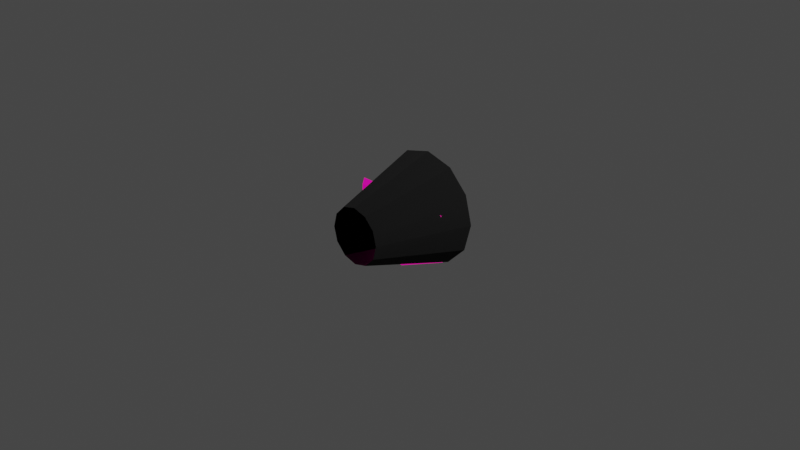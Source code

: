 # Source: mk1pod_v2.blend  (saved by Blender 3.1.7; exported with 4.5.12 LTS)
import bpy
from mathutils import Matrix  # noqa: F401  (used for matrix-valued properties, if any)

bpy.ops.wm.read_factory_settings(use_empty=True)
scene = bpy.context.scene
scene.name = 'Scene'

# ---- collections
col_collection = bpy.data.collections.new('Collection'); scene.collection.children.link(col_collection)

# ---- images (referenced by path relative to the original .blend; pixels are not part of the script)
import os
ASSET_DIR = os.environ.get("B2B_ASSET_DIR", "")  # directory of the original .blend (textures are referenced by path, not embedded)
HERE = os.path.dirname(os.path.abspath(__file__))  # packed textures are extracted next to this script under _unpacked/

def load_image(name, relpath, width, height, colorspace="sRGB"):
    """Load a texture the original file referenced (path relative to the .blend, or extracted next to this script)."""
    p = next((c for c in (os.path.join(HERE, relpath), os.path.join(ASSET_DIR, relpath)) if relpath and os.path.exists(c)), "")
    if p:
        img = bpy.data.images.load(p, check_existing=True)
        img.name = name
    else:  # same state as the original file: an image datablock whose file is absent (Cycles renders it pink)
        img = bpy.data.images.new(name, width, height)
        img.source = "FILE"
        img.filepath = "//" + (relpath or name)
    img.colorspace_settings.name = colorspace
    return img
img_mk1pod_iva_shell_diffuse = load_image('mk1pod_iva_shell_diffuse', 'mk1pod_iva_shell_diffuse.dds', 1024, 1024, 'sRGB')
img_mk1pod_iva_shell_normal = load_image('mk1pod_iva_shell_normal', 'mk1pod_iva_shell_normal.dds', 1024, 1024, 'sRGB')
img_mk1pod_iva_props_diffuse = load_image('mk1pod_iva_props_diffuse', 'mk1pod_iva_props_diffuse.dds', 1024, 1024, 'sRGB')
img_mk1pod_iva_props_emissive = load_image('mk1pod_iva_props_emissive', 'mk1pod_iva_props_emissive.dds', 1024, 1024, 'sRGB')
img_mk1pod_iva_props_normal = load_image('mk1pod_iva_props_normal', 'mk1pod_iva_props_normal.dds', 1024, 1024, 'sRGB')

# ---- materials (node trees are filled in below, after node groups)
mat_mk1pod_iva_shell_diffuse = bpy.data.materials.new('mk1pod_iva_shell_diffuse')
mat_mk1pod_iva_shell_diffuse.use_transparent_shadow = False
mat_mk1pod_iva_props_diffuse = bpy.data.materials.new('mk1pod_iva_props_diffuse')
mat_mk1pod_iva_props_diffuse.use_transparent_shadow = False

# ---- node groups
ng_color4 = bpy.data.node_groups.new('Color4', 'ShaderNodeTree')
_s = ng_color4.interface.new_socket(name='Color', in_out='OUTPUT', socket_type='NodeSocketColor')
_s = ng_color4.interface.new_socket(name='Alpha', in_out='OUTPUT', socket_type='NodeSocketFloat')
_s = ng_color4.interface.new_socket(name='Color', in_out='INPUT', socket_type='NodeSocketColor')
_s = ng_color4.interface.new_socket(name='Alpha', in_out='INPUT', socket_type='NodeSocketFloat')
_s.min_value = 1.0
_N = ng_color4.nodes; _L = ng_color4.links
n0 = _N.new('NodeGroupInput'); n0.name = 'Group Input'; n0.location = (-403, 18)
n1 = _N.new('NodeGroupOutput'); n1.name = 'Group Output'; n1.location = (154, 24)
_L.new(n0.outputs[1], n1.inputs[1])
_L.new(n0.outputs[0], n1.inputs[0])
n1.is_active_output = True
ng_maincolor = bpy.data.node_groups.new('MainColor', 'ShaderNodeTree')
_s = ng_maincolor.interface.new_socket(name='Color', in_out='OUTPUT', socket_type='NodeSocketColor')
_s = ng_maincolor.interface.new_socket(name='Alpha', in_out='OUTPUT', socket_type='NodeSocketFloat')
_s = ng_maincolor.interface.new_socket(name='VColor', in_out='INPUT', socket_type='NodeSocketColor')
_s = ng_maincolor.interface.new_socket(name='VAlpha', in_out='INPUT', socket_type='NodeSocketFloat')
_s.min_value = 1e+04
_s = ng_maincolor.interface.new_socket(name='CColor', in_out='INPUT', socket_type='NodeSocketColor')
_s = ng_maincolor.interface.new_socket(name='CAlpha', in_out='INPUT', socket_type='NodeSocketFloat')
_s.min_value = 1.0
_s = ng_maincolor.interface.new_socket(name='TColor', in_out='INPUT', socket_type='NodeSocketColor')
_s = ng_maincolor.interface.new_socket(name='TAlpha', in_out='INPUT', socket_type='NodeSocketFloat')
_s.min_value = 1.0
_N = ng_maincolor.nodes; _L = ng_maincolor.links
n0 = _N.new('NodeGroupInput'); n0.name = 'Group Input'; n0.location = (-284, 35)
n1 = _N.new('NodeGroupOutput'); n1.name = 'Group Output'; n1.location = (332, -19)
n2 = _N.new('ShaderNodeMix'); n2.name = 'VC*CC*TC'; n2.location = (127, -33)
n2.label = 'VC*CC*TC'
n2.hide = True
n2.data_type = 'RGBA'
n2.blend_type = 'MULTIPLY'
n2.inputs[0].default_value = 1.0
n3 = _N.new('ShaderNodeMix'); n3.name = 'VC*CC'; n3.location = (-44, 33)
n3.label = 'VC*CC'
n3.hide = True
n3.data_type = 'RGBA'
n3.blend_type = 'MULTIPLY'
n3.inputs[0].default_value = 1.0
n4 = _N.new('ShaderNodeMath'); n4.name = 'VA*CA'; n4.location = (-59, -19)
n4.label = 'VA*CA'
n4.hide = True
n4.operation = 'MULTIPLY'
n4.inputs[2].default_value = 0.0
n5 = _N.new('ShaderNodeMath'); n5.name = 'VA*CA*TA'; n5.location = (130, -79)
n5.label = 'VA*CA*TA'
n5.hide = True
n5.operation = 'MULTIPLY'
n5.inputs[2].default_value = 0.0
_L.new(n0.outputs[2], n3.inputs[7])
_L.new(n0.outputs[4], n2.inputs[7])
_L.new(n2.outputs[2], n1.inputs[0])
_L.new(n3.outputs[2], n2.inputs[6])
_L.new(n0.outputs[0], n3.inputs[6])
_L.new(n0.outputs[1], n4.inputs[0])
_L.new(n0.outputs[3], n4.inputs[1])
_L.new(n4.outputs[0], n5.inputs[0])
_L.new(n0.outputs[5], n5.inputs[1])
_L.new(n5.outputs[0], n1.inputs[1])
n1.is_active_output = True
ng_standardshader = bpy.data.node_groups.new('StandardShader', 'ShaderNodeTree')
_s = ng_standardshader.interface.new_socket(name='BSDF', in_out='OUTPUT', socket_type='NodeSocketShader')
_s = ng_standardshader.interface.new_socket(name='BaseColor', in_out='INPUT', socket_type='NodeSocketColor')
_s = ng_standardshader.interface.new_socket(name='Shininess', in_out='INPUT', socket_type='NodeSocketFloat')
_s.min_value = 1e+04
_s = ng_standardshader.interface.new_socket(name='Gloss', in_out='INPUT', socket_type='NodeSocketFloat')
_s.min_value = 1e+04
_s = ng_standardshader.interface.new_socket(name='Emission', in_out='INPUT', socket_type='NodeSocketColor')
_s = ng_standardshader.interface.new_socket(name='Emission Strength', in_out='INPUT', socket_type='NodeSocketFloat')
_s.min_value = 1e+06
_s = ng_standardshader.interface.new_socket(name='Alpha', in_out='INPUT', socket_type='NodeSocketFloat')
_s.min_value = 1.0
_s = ng_standardshader.interface.new_socket(name='NormalColor', in_out='INPUT', socket_type='NodeSocketColor')
_N = ng_standardshader.nodes; _L = ng_standardshader.links
n0 = _N.new('NodeGroupOutput'); n0.name = 'Group Output'; n0.location = (555, 248)
n1 = _N.new('NodeGroupInput'); n1.name = 'Group Input'; n1.location = (-444, 74)
n2 = _N.new('ShaderNodeNormalMap'); n2.name = 'Normal Map'; n2.location = (-96, -256)
n2.hide = True
n3 = _N.new('ShaderNodeMath'); n3.name = 'Roughness'; n3.location = (-4, -2)
n3.label = 'Roughness'
n3.hide = True
n3.operation = 'SQRT'
n3.inputs[2].default_value = 0.0
n4 = _N.new('ShaderNodeMath'); n4.name = 'SpecularConv'; n4.location = (-120, 39)
n4.label = 'SpecularConv'
n4.hide = True
n4.operation = 'SQRT'
n4.inputs[2].default_value = 0.0
n5 = _N.new('ShaderNodeMath'); n5.name = 'Gloss2Rough'; n5.location = (-176, -1)
n5.label = 'Gloss2Rough'
n5.hide = True
n5.operation = 'SUBTRACT'
n5.inputs[0].default_value = 1.0
n5.inputs[2].default_value = 0.0
n6 = _N.new('ShaderNodeBsdfPrincipled'); n6.name = 'Principled BSDF'; n6.location = (226, 256)
n6.distribution = 'GGX'
n6.subsurface_method = 'BURLEY'
n6.inputs[3].default_value = 1.45
_L.new(n6.outputs[0], n0.inputs[0])
_L.new(n4.outputs[0], n6.inputs[13])
_L.new(n1.outputs[3], n6.inputs[27])
_L.new(n3.outputs[0], n6.inputs[2])
_L.new(n1.outputs[0], n6.inputs[0])
_L.new(n1.outputs[1], n4.inputs[0])
_L.new(n1.outputs[6], n2.inputs[1])
_L.new(n5.outputs[0], n3.inputs[0])
_L.new(n1.outputs[2], n5.inputs[1])
_L.new(n2.outputs[0], n6.inputs[5])
_L.new(n1.outputs[5], n6.inputs[4])
_L.new(n1.outputs[4], n6.inputs[28])
n0.is_active_output = True
ng_dxtnormal = bpy.data.node_groups.new('dxtNormal', 'ShaderNodeTree')
_s = ng_dxtnormal.interface.new_socket(name='Color', in_out='OUTPUT', socket_type='NodeSocketColor')
_s = ng_dxtnormal.interface.new_socket(name='RGB', in_out='INPUT', socket_type='NodeSocketColor')
_s = ng_dxtnormal.interface.new_socket(name='Alpha', in_out='INPUT', socket_type='NodeSocketFloat')
_s.min_value = 1e+04
_N = ng_dxtnormal.nodes; _L = ng_dxtnormal.links
n0 = _N.new('NodeReroute'); n0.name = 'Reroute'; n0.location = (396, 44)
n0.width = 100
n0.socket_idname = 'NodeSocketFloat'
n1 = _N.new('NodeReroute'); n1.name = 'Reroute.002'; n1.location = (378, 56)
n1.width = 100
n1.socket_idname = 'NodeSocketFloat'
n2 = _N.new('NodeReroute'); n2.name = 'Reroute.001'; n2.location = (376, 13)
n2.width = 100
n2.socket_idname = 'NodeSocketFloat'
n3 = _N.new('NodeGroupInput'); n3.name = 'dxtNormalInput'; n3.location = (36, 79)
n3.label = 'dxtNormalInput'
n4 = _N.new('NodeGroupOutput'); n4.name = 'dxtNormalOutput'; n4.location = (1779, 73)
n4.label = 'dxtNormalOutput'
n5 = _N.new('ShaderNodeSeparateColor'); n5.name = 'dxtNormal.separateRGB'; n5.location = (215, 54)
n5.label = 'separateRGB'
n5.width = 125
n5.hide = True
n6 = _N.new('ShaderNodeVectorMath'); n6.name = 'mul2'; n6.location = (611, 34)
n6.label = '*2'
n6.hide = True
n6.operation = 'SCALE'
n6.inputs[3].default_value = 2.0
n7 = _N.new('ShaderNodeCombineXYZ'); n7.name = 'Combine XYZ'; n7.location = (446, 34)
n7.hide = True
n8 = _N.new('ShaderNodeVectorMath'); n8.name = 'xy_dot_xy'; n8.location = (941, 34)
n8.label = 'xy . xy'
n8.hide = True
n8.operation = 'DOT_PRODUCT'
n9 = _N.new('ShaderNodeMath'); n9.name = 'subXY'; n9.location = (1106, 34)
n9.label = 'Z^2'
n9.hide = True
n9.operation = 'SUBTRACT'
n9.use_clamp = True
n9.inputs[0].default_value = 1.0
n9.inputs[2].default_value = 0.0
n10 = _N.new('ShaderNodeMath'); n10.name = 'sqrtZ2'; n10.location = (1271, 34)
n10.label = 'Z = sqrt(1-X^2-Y^2)'
n10.hide = True
n10.operation = 'SQRT'
n10.inputs[2].default_value = 0.0
n11 = _N.new('ShaderNodeCombineColor'); n11.name = 'Combine RGB'; n11.location = (1593, 53)
n11.hide = True
n12 = _N.new('ShaderNodeMath'); n12.name = 'zToBlue'; n12.location = (1436, 34)
n12.label = 'Z to Blue'
n12.hide = True
n12.operation = 'MULTIPLY_ADD'
n13 = _N.new('ShaderNodeVectorMath'); n13.name = 'sub1'; n13.location = (776, 34)
n13.label = '-1'
n13.hide = True
n13.operation = 'SUBTRACT'
n13.inputs[1].default_value = (1.0, 1.0, 0.0)
_L.new(n3.outputs[0], n5.inputs[0])
_L.new(n5.outputs[1], n0.inputs[0])
_L.new(n3.outputs[1], n2.inputs[0])
_L.new(n2.outputs[0], n1.inputs[0])
_L.new(n1.outputs[0], n11.inputs[0])
_L.new(n11.outputs[0], n4.inputs[0])
_L.new(n7.outputs[0], n6.inputs[0])
_L.new(n6.outputs[0], n13.inputs[0])
_L.new(n9.outputs[0], n10.inputs[0])
_L.new(n10.outputs[0], n12.inputs[0])
_L.new(n12.outputs[0], n11.inputs[2])
_L.new(n0.outputs[0], n7.inputs[1])
_L.new(n2.outputs[0], n7.inputs[0])
_L.new(n0.outputs[0], n11.inputs[1])
_L.new(n13.outputs[0], n8.inputs[0])
_L.new(n13.outputs[0], n8.inputs[1])
_L.new(n8.outputs[1], n9.inputs[1])
n4.is_active_output = True
ng_emissioncolor = bpy.data.node_groups.new('EmissionColor', 'ShaderNodeTree')
_s = ng_emissioncolor.interface.new_socket(name='Color', in_out='OUTPUT', socket_type='NodeSocketColor')
_s = ng_emissioncolor.interface.new_socket(name='Opacity', in_out='OUTPUT', socket_type='NodeSocketFloat')
_s = ng_emissioncolor.interface.new_socket(name='EmissionMap', in_out='INPUT', socket_type='NodeSocketColor')
_s = ng_emissioncolor.interface.new_socket(name='EmissionColor', in_out='INPUT', socket_type='NodeSocketColor')
_s = ng_emissioncolor.interface.new_socket(name='EmissionAlpha', in_out='INPUT', socket_type='NodeSocketFloat')
_s.min_value = 1e+04
_s = ng_emissioncolor.interface.new_socket(name='Opacity', in_out='INPUT', socket_type='NodeSocketFloat')
_s.min_value = 1e+04
_N = ng_emissioncolor.nodes; _L = ng_emissioncolor.links
n0 = _N.new('NodeGroupOutput'); n0.name = 'Group Output'; n0.location = (330, 0)
n1 = _N.new('NodeGroupInput'); n1.name = 'Group Input'; n1.location = (-325, 23)
n2 = _N.new('ShaderNodeMix'); n2.name = 'EM*EC*EA*O'; n2.location = (115, -17)
n2.label = 'EM*EC*EA*O'
n2.hide = True
n2.data_type = 'RGBA'
n2.blend_type = 'MULTIPLY'
n2.inputs[0].default_value = 1.0
n3 = _N.new('ShaderNodeMix'); n3.name = 'EM*EC'; n3.location = (-89, 7)
n3.label = 'EM*EC'
n3.hide = True
n3.data_type = 'RGBA'
n3.blend_type = 'MULTIPLY'
n3.inputs[0].default_value = 1.0
n4 = _N.new('ShaderNodeMath'); n4.name = 'EA*O'; n4.location = (-85, -34)
n4.label = 'EA*O'
n4.hide = True
n4.operation = 'MULTIPLY'
n4.inputs[2].default_value = 0.0
_L.new(n1.outputs[0], n3.inputs[6])
_L.new(n1.outputs[1], n3.inputs[7])
_L.new(n3.outputs[2], n2.inputs[6])
_L.new(n2.outputs[2], n0.inputs[0])
_L.new(n1.outputs[3], n0.inputs[1])
_L.new(n1.outputs[2], n4.inputs[0])
_L.new(n1.outputs[3], n4.inputs[1])
_L.new(n4.outputs[0], n2.inputs[7])
n0.is_active_output = True

# ---- material node trees
mat_mk1pod_iva_shell_diffuse.use_nodes = True; mat_mk1pod_iva_shell_diffuse.node_tree.nodes.clear()
_N = mat_mk1pod_iva_shell_diffuse.node_tree.nodes; _L = mat_mk1pod_iva_shell_diffuse.node_tree.links
n0 = _N.new('ShaderNodeVertexColor'); n0.name = 'Vertex Color'; n0.location = (-88, -138)
n0.hide = True
n1 = _N.new('ShaderNodeTexImage'); n1.name = '_MainTex'; n1.location = (-200, -238)
n1.label = '_MainTex'
n1.hide = True
n1.image = img_mk1pod_iva_shell_diffuse
n2 = _N.new('ShaderNodeTexImage'); n2.name = '_BumpMap'; n2.location = (-188, -311)
n2.label = '_BumpMap'
n2.hide = True
n2.image = img_mk1pod_iva_shell_normal
n3 = _N.new('ShaderNodeUVMap'); n3.name = 'UV Map'; n3.location = (-398, -256)
n4 = _N.new('ShaderNodeOutputMaterial'); n4.name = 'Material Output'; n4.location = (730, -26)
n5 = _N.new('ShaderNodeGroup'); n5.name = '_Color'; n5.location = (-87, -190)
n5.label = '_Color'
n5.hide = True
n5.node_tree = ng_color4
n5.inputs[0].default_value = (1.0, 1.0, 1.0, 1.0)
n5.inputs[1].default_value = 1.0
n6 = _N.new('ShaderNodeGroup'); n6.name = 'MainColor'; n6.location = (104, -41)
n6.node_tree = ng_maincolor
n7 = _N.new('ShaderNodeGroup'); n7.name = 'StandardShader'; n7.location = (489, -47)
n7.node_tree = ng_standardshader
n7.inputs[3].default_value = (0.0, 0.0, 0.0, 1.0)
n7.inputs[4].default_value = 1.0
n8 = _N.new('ShaderNodeValue'); n8.name = '_Shininess'; n8.location = (289, -30)
n8.label = '_Shininess'
n8.hide = True
n8.outputs[0].default_value = 0.4
n9 = _N.new('ShaderNodeGroup'); n9.name = 'dxtNormal'; n9.location = (104, -318)
n9.hide = True
n9.node_tree = ng_dxtnormal
n10 = _N.new('ShaderNodeValue'); n10.name = '_Opacity'; n10.location = (277, -211)
n10.label = '_Opacity'
n10.hide = True
n10.outputs[0].default_value = 1.0
_L.new(n2.outputs[0], n9.inputs[0])
_L.new(n2.outputs[1], n9.inputs[1])
_L.new(n5.outputs[0], n6.inputs[2])
_L.new(n5.outputs[1], n6.inputs[3])
_L.new(n6.outputs[0], n7.inputs[0])
_L.new(n6.outputs[1], n7.inputs[2])
_L.new(n3.outputs[0], n1.inputs[0])
_L.new(n1.outputs[0], n6.inputs[4])
_L.new(n1.outputs[1], n6.inputs[5])
_L.new(n7.outputs[0], n4.inputs[0])
_L.new(n3.outputs[0], n2.inputs[0])
_L.new(n0.outputs[0], n6.inputs[0])
_L.new(n0.outputs[1], n6.inputs[1])
_L.new(n8.outputs[0], n7.inputs[1])
_L.new(n9.outputs[0], n7.inputs[6])
_L.new(n10.outputs[0], n7.inputs[5])
n4.is_active_output = True
mat_mk1pod_iva_props_diffuse.use_nodes = True; mat_mk1pod_iva_props_diffuse.node_tree.nodes.clear()
_N = mat_mk1pod_iva_props_diffuse.node_tree.nodes; _L = mat_mk1pod_iva_props_diffuse.node_tree.links
n0 = _N.new('ShaderNodeTexImage'); n0.name = '_MainTex'; n0.location = (-131, -187)
n0.label = '_MainTex'
n0.hide = True
n0.image = img_mk1pod_iva_props_diffuse
n1 = _N.new('ShaderNodeUVMap'); n1.name = 'UV Map'; n1.location = (-345, -213)
n2 = _N.new('ShaderNodeGroup'); n2.name = '_Color'; n2.location = (-34, -148)
n2.label = '_Color'
n2.hide = True
n2.node_tree = ng_color4
n2.inputs[0].default_value = (1.0, 1.0, 1.0, 1.0)
n2.inputs[1].default_value = 1.0
n3 = _N.new('ShaderNodeVertexColor'); n3.name = 'Vertex Color'; n3.location = (-31, -96)
n3.hide = True
n4 = _N.new('ShaderNodeOutputMaterial'); n4.name = 'Material Output'; n4.location = (765, 26)
n5 = _N.new('ShaderNodeGroup'); n5.name = '_EmissiveColor'; n5.location = (-31, -357)
n5.label = '_EmissiveColor'
n5.hide = True
n5.node_tree = ng_color4
n5.inputs[0].default_value = (0.7412, 0.6353, 0.3333, 1.0)
n5.inputs[1].default_value = 1.0
n6 = _N.new('ShaderNodeGroup'); n6.name = 'EmissionColor'; n6.location = (159, -230)
n6.label = 'EmissionColor'
n6.node_tree = ng_emissioncolor
n7 = _N.new('ShaderNodeGroup'); n7.name = 'Group'; n7.location = (157, 9)
n7.node_tree = ng_maincolor
n8 = _N.new('ShaderNodeValue'); n8.name = '_Shininess'; n8.location = (312, -128)
n8.label = '_Shininess'
n8.hide = True
n8.outputs[0].default_value = 0.4
n9 = _N.new('ShaderNodeTexImage'); n9.name = '_Emissive'; n9.location = (-131, -315)
n9.label = '_Emissive'
n9.hide = True
n9.image = img_mk1pod_iva_props_emissive
n10 = _N.new('ShaderNodeGroup'); n10.name = 'Group.001'; n10.location = (166, -466)
n10.hide = True
n10.node_tree = ng_dxtnormal
n11 = _N.new('ShaderNodeTexImage'); n11.name = '_BumpMap'; n11.location = (-131, -468)
n11.label = '_BumpMap'
n11.hide = True
n11.image = img_mk1pod_iva_props_normal
n12 = _N.new('ShaderNodeValue'); n12.name = '_Opacity'; n12.location = (-32, -399)
n12.label = '_Opacity'
n12.hide = True
n12.outputs[0].default_value = 1.0
n13 = _N.new('ShaderNodeGroup'); n13.name = 'StandardShader'; n13.location = (542, -4)
n13.node_tree = ng_standardshader
n13.inputs[4].default_value = 1.0
_L.new(n1.outputs[0], n0.inputs[0])
_L.new(n1.outputs[0], n9.inputs[0])
_L.new(n13.outputs[0], n4.inputs[0])
_L.new(n9.outputs[0], n6.inputs[0])
_L.new(n5.outputs[0], n6.inputs[1])
_L.new(n5.outputs[1], n6.inputs[2])
_L.new(n6.outputs[0], n13.inputs[3])
_L.new(n2.outputs[0], n7.inputs[2])
_L.new(n2.outputs[1], n7.inputs[3])
_L.new(n0.outputs[0], n7.inputs[4])
_L.new(n0.outputs[1], n7.inputs[5])
_L.new(n7.outputs[0], n13.inputs[0])
_L.new(n7.outputs[1], n13.inputs[2])
_L.new(n3.outputs[1], n7.inputs[1])
_L.new(n3.outputs[0], n7.inputs[0])
_L.new(n12.outputs[0], n6.inputs[3])
_L.new(n8.outputs[0], n13.inputs[1])
_L.new(n1.outputs[0], n11.inputs[0])
_L.new(n11.outputs[0], n10.inputs[0])
_L.new(n11.outputs[1], n10.inputs[1])
_L.new(n10.outputs[0], n13.inputs[6])
_L.new(n6.outputs[1], n13.inputs[5])
n4.is_active_output = True

# ---- world
world_world = bpy.data.worlds.new('World'); scene.world = world_world
world_world.use_nodes = True; world_world.node_tree.nodes.clear()
_N = world_world.node_tree.nodes; _L = world_world.node_tree.links
n0 = _N.new('ShaderNodeOutputWorld'); n0.name = 'World Output'; n0.location = (300, 300)
n1 = _N.new('ShaderNodeBackground'); n1.name = 'Background'; n1.location = (10, 300)
n1.inputs[0].default_value = (0.05088, 0.05088, 0.05088, 1.0)
_L.new(n1.outputs[0], n0.inputs[0])
n0.is_active_output = True
world_world.color = (0.05088, 0.05088, 0.05088)
world_world.use_sun_shadow = False
world_world.sun_shadow_jitter_overblur = 0.0

# ---- cameras
cam_camera = bpy.data.cameras.new('Camera')
cam_camera.clip_end = 100.0
cam_camera.ortho_scale = 7.314

# ---- lights
light_light = bpy.data.lights.new('Light', 'POINT')
light_light.transmission_factor = 0.0
light_light.energy = 1000.0
light_light.shadow_soft_size = 0.1
light_light.shadow_maximum_resolution = 0.006
light_light.use_absolute_resolution = True

# ---- meshes
me_mk1pod_shell_002 = bpy.data.meshes.new('mk1pod_shell.002')
me_mk1pod_shell_002.from_pydata([(-0.1547, -0.5988, 0.2679), (-0.2679, -0.5988, -0.1547), (-0.1547, -0.5988, -0.2679), (-2.588e-09, -0.5988, -0.3094), (-2.588e-09, -0.5988, 0.3094), (0.2679, -0.5988, 0.1547), (-0.2679, -0.5988, 0.1547), (0.1547, -0.5988, 0.2679), (0.3094, -0.5988, -8e-08), (-0.3094, -0.5988, -8e-08), (0.1547, -0.5988, -0.2679), (0.2679, -0.5988, -0.1547), (-0.3084, 0.4054, 0.5343), (-2.586e-09, 0.4021, 0.6169), (-0.5343, 0.4054, 0.3085), (-0.6169, 0.4054, 3.8e-07), (-0.5343, 0.4054, -0.3084), (-0.3085, 0.4054, -0.5343), (0.3084, 0.4054, 0.5343), (0.5343, 0.4054, 0.3085), (0.6169, 0.4054, 3.8e-07), (0.5343, 0.4054, -0.3084), (0.3085, 0.4054, -0.5343), (-1.49e-08, 0.4054, -0.5959), (-0.1765, -0.1282, -0.425), (-0.2314, 0.3835, -0.2438), (-0.2314, 0.405, -0.5712), (-0.1765, -0.1282, -0.2438), (0.2314, 0.3835, -0.2438), (0.1766, -0.1295, -0.425), (0.2314, 0.405, -0.5712), (0.1766, -0.1295, -0.2438), (0.2314, 0.3835, -0.2438), (-0.2314, 0.3835, -0.2438), (-0.1765, -0.1282, -0.2438), (0.1766, -0.1295, -0.2438), (0.1766, -0.1295, -0.2438), (0.1766, -0.1295, -0.425), (-0.1765, -0.1282, -0.2438), (-0.1765, -0.1282, -0.425), (0.1968, -0.1501, 0.1676), (-0.3881, -0.1478, 0.1545), (-0.3881, -0.1177, -0.016), (0.1968, -0.1607, 0.3083), (0.1968, -0.1375, 0.3721), (0.4335, 0.0736, -0.0632), (0.4897, 0.1103, 0.1597), (0.1968, -0.1139, -0.03788), (-0.3684, -0.1375, 0.3721), (-0.3684, -0.1607, 0.3083)], [], [(16, 15, 14, 12, 13, 18, 19, 20, 21, 22, 23, 17), (6, 0, 12, 14), (5, 19, 18, 7), (8, 20, 19, 5), (11, 21, 20, 8), (10, 22, 21, 11), (3, 23, 22, 10), (9, 6, 14, 15), (1, 9, 15, 16), (2, 1, 16, 17), (17, 23, 3, 2), (25, 26, 24), (29, 30, 28), (39, 37, 38), (27, 34, 35, 31, 32, 33), (24, 27, 25), (38, 37, 36), (28, 31, 29), (40, 47, 42, 41), (44, 46, 40, 43), (40, 46, 45, 47), (49, 43, 41), (44, 43, 49, 48), (40, 41, 43), (12, 0, 4, 13), (7, 18, 13, 4)])
me_mk1pod_shell_002.polygons.foreach_set('material_index', [0, 0, 0, 0, 0, 0, 0, 0, 0, 0, 0, 1, 1, 1, 1, 1, 1, 1, 1, 1, 1, 1, 1, 1, 0, 0])
_uv = me_mk1pod_shell_002.uv_layers.new(name='UVMap')
_uv.uv.foreach_set('vector', [0.0, 0.0, 0.0, 0.0, 0.0, 0.0, 0.0, 0.0, 0.0, 0.0, 0.0, 0.0, 0.0, 0.0, 0.0, 0.0, 0.0, 0.0, 0.0, 0.0, 0.0, 0.0, 0.0, 0.0, 0.0, 0.0, 0.0, 0.0, 0.0, 0.0, 0.0, 0.0, 0.0, 0.0, 0.0, 0.0, 0.0, 0.0, 0.0, 0.0, 0.0, 0.0, 0.0, 0.0, 0.0, 0.0, 0.0, 0.0, 0.0, 0.0, 0.0, 0.0, 0.0, 0.0, 0.0, 0.0, 0.0, 0.0, 0.0, 0.0, 0.0, 0.0, 0.0, 0.0, 0.0, 0.0, 0.0, 0.0, 0.0, 0.0, 0.0, 0.0, 0.0, 0.0, 0.0, 0.0, 0.0, 0.0, 0.0, 0.0, 0.0, 0.0, 0.0, 0.0, 0.0, 0.0, 0.0, 0.0, 0.0, 0.0, 0.0, 0.0, 0.0, 0.0, 0.0, 0.0, 0.0, 0.0, 0.0, 0.0, 0.0, 0.0, 0.0, 0.0, 0.9897, 0.2377, 0.9839, 0.3879, 0.7619, 0.2971, 0.7619, 0.2971, 0.9839, 0.3879, 0.9897, 0.2377, 0.6991, 0.2032, 0.6983, 0.05665, 0.775, 0.1297, 0.7895, 0.2135, 0.7761, 0.2018, 0.7754, 0.05719, 0.7892, 0.04547, 0.9905, 0.03221, 0.9908, 0.2262, 0.7412, 0.2972, 0.7506, 0.2116, 0.9897, 0.2377, 0.775, 0.1297, 0.6983, 0.05665, 0.7754, 0.05719, 0.9897, 0.2377, 0.7506, 0.2116, 0.7619, 0.2971, 0.07603, 0.7238, 0.07518, 0.5536, 0.5539, 0.5718, 0.5536, 0.7131, 0.07595, 0.8969, 0.8839, 0.8744, 0.07603, 0.7238, 0.076, 0.8414, 0.07603, 0.7238, 0.8839, 0.8744, 0.8957, 0.7799, 0.07518, 0.5536, 0.076, 0.8414, 0.076, 0.8414, 0.5536, 0.7131, 0.07595, 0.8969, 0.076, 0.8414, 0.076, 0.8414, 0.07595, 0.8969, 0.07603, 0.7238, 0.5536, 0.7131, 0.076, 0.8414, 0.0, 0.0, 0.0, 0.0, 0.0, 0.0, 0.0, 0.0, 0.0, 0.0, 0.0, 0.0, 0.0, 0.0, 0.0, 0.0])
me_mk1pod_shell_002.materials.append(mat_mk1pod_iva_shell_diffuse)
me_mk1pod_shell_002.materials.append(mat_mk1pod_iva_props_diffuse)
me_mk1pod_shell_002.use_remesh_fix_poles = True
me_mk1pod_shell_002.use_remesh_preserve_attributes = False
me_mk1pod_shell_002.update()
me_mk1pod_shell_002.normals_split_custom_set([tuple(v) for v in zip(*[iter([-0.0001142, 1.0, 0.0005834, 4.544e-11, 1.0, 0.0008989, 4.544e-11, 1.0, 0.0008989, 4.544e-11, 1.0, 0.0008989, 4.544e-11, 1.0, 0.0008989, -0.0001145, 1.0, 0.0005823, -0.0001142, 1.0, 0.0005834, -0.0001142, 1.0, 0.0005834, -0.0001142, 1.0, 0.0005834, -0.0001141, 1.0, 0.0005834, 4.544e-11, 1.0, 0.0008989, 4.544e-11, 1.0, 0.0008989, -0.7591, -0.2905, 0.5825, -0.5825, -0.2905, 0.7591, -0.5825, -0.2905, 0.7591, -0.7591, -0.2905, 0.5825, 0.7591, -0.2905, 0.5825, 0.7591, -0.2905, 0.5825, 0.5825, -0.2905, 0.7591, 0.5825, -0.2905, 0.7591, 0.9487, -0.2905, 0.1249, 0.9487, -0.2905, 0.1249, 0.884, -0.2905, 0.3662, 0.884, -0.2905, 0.3662, 0.884, -0.2905, -0.3662, 0.884, -0.2905, -0.3662, 0.9487, -0.2905, -0.1249, 0.9487, -0.2905, -0.1249, 0.5825, -0.2905, -0.7591, 0.5825, -0.2905, -0.7591, 0.7591, -0.2905, -0.5825, 0.7591, -0.2905, -0.5825, 0.04217, -0.2803, -0.959, 0.04217, -0.2803, -0.959, 0.3662, -0.2905, -0.884, 0.3662, -0.2905, -0.884, -0.9487, -0.2905, 0.1249, -0.884, -0.2905, 0.3662, -0.884, -0.2905, 0.3662, -0.9487, -0.2905, 0.1249, -0.884, -0.2905, -0.3662, -0.9487, -0.2905, -0.1249, -0.9487, -0.2905, -0.1249, -0.884, -0.2905, -0.3662, -0.5825, -0.2905, -0.7591, -0.7591, -0.2905, -0.5825, -0.7591, -0.2905, -0.5825, -0.5825, -0.2905, -0.7591, -0.3662, -0.2905, -0.884, -0.04217, -0.2803, -0.959, -0.04217, -0.2803, -0.959, -0.3662, -0.2905, -0.884, -0.9773, -0.2117, 8.445e-06, -0.9773, -0.2117, -9.656e-06, -0.9773, -0.2117, -6.106e-06, 0.9773, -0.2117, -3.198e-06, 0.9773, -0.2117, -4.636e-06, 0.9773, -0.2117, 9.343e-06, -0.8036, -0.5952, 3.745e-05, -0.0052, -1.0, 5.875e-06, -0.005296, -1.0, 2.039e-06, 0.0, 1.454e-08, 1.0, 0.0, 1.454e-08, 1.0, 0.0, 1.454e-08, 1.0, 0.0, 1.454e-08, 1.0, 0.0, 1.454e-08, 1.0, 0.0, 1.454e-08, 1.0, -0.8036, -0.5952, 1.092e-05, -0.8036, -0.5952, -2.546e-05, -0.9773, -0.2117, 1.35e-05, -0.00472, -1.0, 1.124e-06, -0.004672, -1.0, 1.07e-06, -0.004672, -1.0, 4.337e-08, 0.9773, -0.2117, 5.677e-07, 0.8035, -0.5952, -2.386e-05, 0.9773, -0.2117, -1.485e-05, 2.085e-09, 0.9848, 0.1736, 2.085e-09, 0.9848, 0.1736, 2.085e-09, 0.9848, 0.1736, 2.085e-09, 0.9848, 0.1736, -0.6906, 0.7219, -0.04447, -0.6963, 0.7164, -0.0433, -0.6906, 0.7219, -0.04447, -0.6897, 0.7219, -0.05621, -0.6405, 0.7635, 0.08314, -0.6446, 0.7607, 0.0763, -0.6343, 0.7686, 0.0835, -0.6405, 0.7635, 0.08314, -0.001645, 0.9975, 0.07069, -0.01304, 0.9964, 0.08358, 0.0, 0.9965, 0.08358, 0.0, 0.94, -0.3412, 5.699e-10, 0.9444, -0.3289, 0.01304, 0.9399, -0.3411, 0.0, 0.94, -0.3412, 0.002262, 0.9972, 0.07504, 0.002262, 0.9972, 0.07504, -0.01035, 0.9974, 0.07172, -0.3662, -0.2905, 0.884, -0.3662, -0.2905, 0.884, -0.1288, -0.291, 0.948, -0.1288, -0.291, 0.948, 0.3662, -0.2905, 0.884, 0.3662, -0.2905, 0.884, 0.1288, -0.291, 0.948, 0.1288, -0.291, 0.948])] * 3)])

# ---- objects
ob_light = bpy.data.objects.new('Light', light_light)
ob_camera = bpy.data.objects.new('Camera', cam_camera)
ob_mk1pod = bpy.data.objects.new('mk1Pod', None)
ob_rotation = bpy.data.objects.new('rotation', None)
ob_shell = bpy.data.objects.new('shell', me_mk1pod_shell_002)

# ---- transforms, parenting, visibility, modifiers, constraints
ob_light.location = (4.076, 1.005, 5.904)
ob_light.rotation_euler = (0.6503, 0.05522, 1.866)
ob_light.lock_rotations_4d = False
ob_light.empty_display_type = 'ARROWS'
ob_light.color = (0.0, 0.0, 0.0, 0.0)
ob_light.lineart.crease_threshold = 0.0
ob_camera.location = (7.359, -6.926, 4.958)
ob_camera.rotation_euler = (1.109, 0.0, 0.8149)
ob_camera.lock_rotations_4d = False
ob_camera.empty_display_type = 'ARROWS'
ob_camera.color = (0.0, 0.0, 0.0, 0.0)
ob_camera.display_type = 'WIRE'
ob_camera.lineart.crease_threshold = 0.0
ob_mk1pod.location = (0.0, 0.0, 0.0)
ob_mk1pod.rotation_mode = 'QUATERNION'
ob_mk1pod.rotation_quaternion = (1.0, 0.0, 0.0, 0.0)
ob_rotation.parent = ob_mk1pod
ob_rotation.location = (-2.721e-05, 0.0, 0.007584)
ob_rotation.rotation_mode = 'QUATERNION'
ob_rotation.rotation_quaternion = (0.7071, -0.7071, -0.0, -0.0)
ob_shell.parent = ob_rotation
ob_shell.location = (0.0, 0.0, 0.0)
ob_shell.rotation_mode = 'QUATERNION'
ob_shell.rotation_quaternion = (0.7071, 0.7071, -0.0, -0.0)

# ---- collection membership
col_collection.objects.link(ob_light)
col_collection.objects.link(ob_camera)
col_collection.objects.link(ob_mk1pod)
col_collection.objects.link(ob_rotation)
col_collection.objects.link(ob_shell)

# ---- scene / render settings (as saved in the file)
scene.camera = ob_camera
scene.frame_start = 1; scene.frame_end = 250; scene.frame_set(1)
scene.render.engine = 'BLENDER_EEVEE_NEXT'
scene.cycles.sampling_pattern = 'TABULATED_SOBOL'
scene.cycles.use_light_tree = False
scene.view_settings.view_transform = 'Filmic'
bpy.context.view_layer.update()
